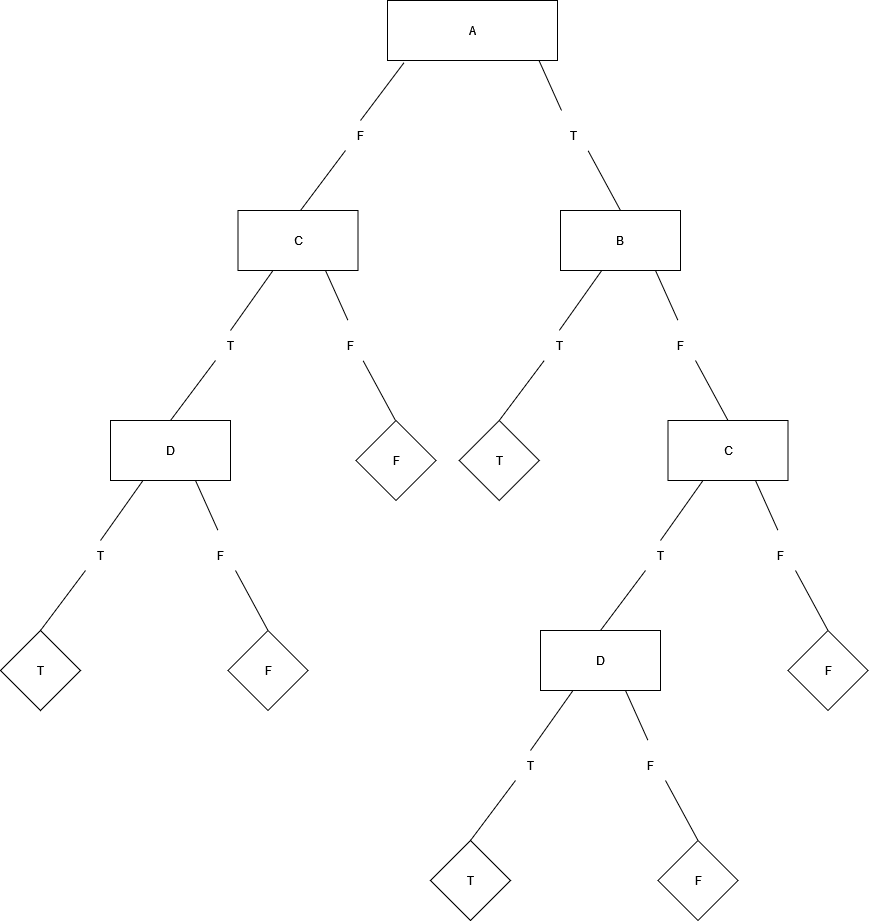

The diagram above was exported from draw.io. Its source (the exported page's mxGraphModel, read from the mxfile embedded in the PNG):
<mxGraphModel dx="2177" dy="808" grid="1" gridSize="10" guides="1" tooltips="1" connect="1" arrows="1" fold="1" page="1" pageScale="1" pageWidth="850" pageHeight="1100" math="0" shadow="0">
  <root>
    <mxCell id="0" />
    <mxCell id="1" parent="0" />
    <mxCell id="Ji-d8z0byK50eLBnPrsR-1" value="А" style="rounded=0;whiteSpace=wrap;html=1;" vertex="1" parent="1">
      <mxGeometry x="357" y="110" width="170" height="60" as="geometry" />
    </mxCell>
    <mxCell id="Ji-d8z0byK50eLBnPrsR-3" value="" style="endArrow=none;html=1;rounded=0;entryX=0.098;entryY=1.033;entryDx=0;entryDy=0;exitX=0.5;exitY=0;exitDx=0;exitDy=0;startArrow=none;entryPerimeter=0;" edge="1" parent="1" source="Ji-d8z0byK50eLBnPrsR-6" target="Ji-d8z0byK50eLBnPrsR-1">
      <mxGeometry width="50" height="50" relative="1" as="geometry">
        <mxPoint x="290" y="330" as="sourcePoint" />
        <mxPoint x="450" y="290" as="targetPoint" />
        <Array as="points" />
      </mxGeometry>
    </mxCell>
    <mxCell id="Ji-d8z0byK50eLBnPrsR-4" value="" style="endArrow=none;html=1;rounded=0;entryX=0.75;entryY=1;entryDx=0;entryDy=0;startArrow=none;" edge="1" parent="1">
      <mxGeometry width="50" height="50" relative="1" as="geometry">
        <mxPoint x="531" y="220" as="sourcePoint" />
        <mxPoint x="508.5" y="170" as="targetPoint" />
        <Array as="points" />
      </mxGeometry>
    </mxCell>
    <mxCell id="Ji-d8z0byK50eLBnPrsR-6" value="F" style="text;html=1;strokeColor=none;fillColor=none;align=center;verticalAlign=middle;whiteSpace=wrap;rounded=0;" vertex="1" parent="1">
      <mxGeometry x="300" y="230" width="60" height="30" as="geometry" />
    </mxCell>
    <mxCell id="Ji-d8z0byK50eLBnPrsR-7" value="" style="endArrow=none;html=1;rounded=0;entryX=0.25;entryY=1;entryDx=0;entryDy=0;" edge="1" parent="1" target="Ji-d8z0byK50eLBnPrsR-6">
      <mxGeometry width="50" height="50" relative="1" as="geometry">
        <mxPoint x="270" y="320" as="sourcePoint" />
        <mxPoint x="372.5" y="170" as="targetPoint" />
        <Array as="points" />
      </mxGeometry>
    </mxCell>
    <mxCell id="Ji-d8z0byK50eLBnPrsR-8" value="T" style="text;html=1;strokeColor=none;fillColor=none;align=center;verticalAlign=middle;whiteSpace=wrap;rounded=0;" vertex="1" parent="1">
      <mxGeometry x="512.5" y="230" width="60" height="30" as="geometry" />
    </mxCell>
    <mxCell id="Ji-d8z0byK50eLBnPrsR-10" value="" style="endArrow=none;html=1;rounded=0;entryX=0.75;entryY=1;entryDx=0;entryDy=0;" edge="1" parent="1" target="Ji-d8z0byK50eLBnPrsR-8">
      <mxGeometry width="50" height="50" relative="1" as="geometry">
        <mxPoint x="590" y="320" as="sourcePoint" />
        <mxPoint x="510" y="290" as="targetPoint" />
      </mxGeometry>
    </mxCell>
    <mxCell id="Ji-d8z0byK50eLBnPrsR-15" value="F" style="rhombus;whiteSpace=wrap;html=1;" vertex="1" parent="1">
      <mxGeometry x="325.5" y="530" width="80" height="80" as="geometry" />
    </mxCell>
    <mxCell id="Ji-d8z0byK50eLBnPrsR-16" value="C" style="rounded=0;whiteSpace=wrap;html=1;" vertex="1" parent="1">
      <mxGeometry x="207.5" y="320" width="120" height="60" as="geometry" />
    </mxCell>
    <mxCell id="Ji-d8z0byK50eLBnPrsR-17" value="" style="endArrow=none;html=1;rounded=0;entryX=0.25;entryY=1;entryDx=0;entryDy=0;exitX=0.5;exitY=0;exitDx=0;exitDy=0;startArrow=none;" edge="1" source="Ji-d8z0byK50eLBnPrsR-18" parent="1">
      <mxGeometry width="50" height="50" relative="1" as="geometry">
        <mxPoint x="160" y="540" as="sourcePoint" />
        <mxPoint x="242.5" y="380" as="targetPoint" />
        <Array as="points" />
      </mxGeometry>
    </mxCell>
    <mxCell id="Ji-d8z0byK50eLBnPrsR-18" value="T" style="text;html=1;strokeColor=none;fillColor=none;align=center;verticalAlign=middle;whiteSpace=wrap;rounded=0;" vertex="1" parent="1">
      <mxGeometry x="170" y="440" width="60" height="30" as="geometry" />
    </mxCell>
    <mxCell id="Ji-d8z0byK50eLBnPrsR-19" value="" style="endArrow=none;html=1;rounded=0;entryX=0.25;entryY=1;entryDx=0;entryDy=0;" edge="1" target="Ji-d8z0byK50eLBnPrsR-18" parent="1">
      <mxGeometry width="50" height="50" relative="1" as="geometry">
        <mxPoint x="140" y="530" as="sourcePoint" />
        <mxPoint x="242.5" y="380" as="targetPoint" />
        <Array as="points" />
      </mxGeometry>
    </mxCell>
    <mxCell id="Ji-d8z0byK50eLBnPrsR-22" value="" style="endArrow=none;html=1;rounded=0;entryX=0.75;entryY=1;entryDx=0;entryDy=0;startArrow=none;" edge="1" parent="1">
      <mxGeometry width="50" height="50" relative="1" as="geometry">
        <mxPoint x="317.5" y="430" as="sourcePoint" />
        <mxPoint x="295" y="380" as="targetPoint" />
        <Array as="points" />
      </mxGeometry>
    </mxCell>
    <mxCell id="Ji-d8z0byK50eLBnPrsR-23" value="F" style="text;html=1;strokeColor=none;fillColor=none;align=center;verticalAlign=middle;whiteSpace=wrap;rounded=0;" vertex="1" parent="1">
      <mxGeometry x="290" y="440" width="60" height="30" as="geometry" />
    </mxCell>
    <mxCell id="Ji-d8z0byK50eLBnPrsR-24" value="" style="endArrow=none;html=1;rounded=0;entryX=0.75;entryY=1;entryDx=0;entryDy=0;" edge="1" parent="1">
      <mxGeometry width="50" height="50" relative="1" as="geometry">
        <mxPoint x="365" y="530" as="sourcePoint" />
        <mxPoint x="332.5" y="470" as="targetPoint" />
      </mxGeometry>
    </mxCell>
    <mxCell id="Ji-d8z0byK50eLBnPrsR-25" value="T" style="rhombus;whiteSpace=wrap;html=1;" vertex="1" parent="1">
      <mxGeometry x="-30" y="740" width="80" height="80" as="geometry" />
    </mxCell>
    <mxCell id="Ji-d8z0byK50eLBnPrsR-26" value="D" style="rounded=0;whiteSpace=wrap;html=1;" vertex="1" parent="1">
      <mxGeometry x="80" y="530" width="120" height="60" as="geometry" />
    </mxCell>
    <mxCell id="Ji-d8z0byK50eLBnPrsR-27" value="F" style="rhombus;whiteSpace=wrap;html=1;" vertex="1" parent="1">
      <mxGeometry x="197.5" y="740" width="80" height="80" as="geometry" />
    </mxCell>
    <mxCell id="Ji-d8z0byK50eLBnPrsR-28" value="" style="endArrow=none;html=1;rounded=0;entryX=0.25;entryY=1;entryDx=0;entryDy=0;exitX=0.5;exitY=0;exitDx=0;exitDy=0;startArrow=none;" edge="1" source="Ji-d8z0byK50eLBnPrsR-29" parent="1">
      <mxGeometry width="50" height="50" relative="1" as="geometry">
        <mxPoint x="30" y="750" as="sourcePoint" />
        <mxPoint x="112.5" y="590" as="targetPoint" />
        <Array as="points" />
      </mxGeometry>
    </mxCell>
    <mxCell id="Ji-d8z0byK50eLBnPrsR-29" value="T" style="text;html=1;strokeColor=none;fillColor=none;align=center;verticalAlign=middle;whiteSpace=wrap;rounded=0;" vertex="1" parent="1">
      <mxGeometry x="40" y="650" width="60" height="30" as="geometry" />
    </mxCell>
    <mxCell id="Ji-d8z0byK50eLBnPrsR-30" value="" style="endArrow=none;html=1;rounded=0;entryX=0.25;entryY=1;entryDx=0;entryDy=0;" edge="1" target="Ji-d8z0byK50eLBnPrsR-29" parent="1">
      <mxGeometry width="50" height="50" relative="1" as="geometry">
        <mxPoint x="10" y="740" as="sourcePoint" />
        <mxPoint x="112.5" y="590" as="targetPoint" />
        <Array as="points" />
      </mxGeometry>
    </mxCell>
    <mxCell id="Ji-d8z0byK50eLBnPrsR-31" value="" style="endArrow=none;html=1;rounded=0;entryX=0.75;entryY=1;entryDx=0;entryDy=0;startArrow=none;" edge="1" parent="1">
      <mxGeometry width="50" height="50" relative="1" as="geometry">
        <mxPoint x="187.5" y="640.0000000000001" as="sourcePoint" />
        <mxPoint x="165" y="590" as="targetPoint" />
        <Array as="points" />
      </mxGeometry>
    </mxCell>
    <mxCell id="Ji-d8z0byK50eLBnPrsR-32" value="F" style="text;html=1;strokeColor=none;fillColor=none;align=center;verticalAlign=middle;whiteSpace=wrap;rounded=0;" vertex="1" parent="1">
      <mxGeometry x="160" y="650" width="60" height="30" as="geometry" />
    </mxCell>
    <mxCell id="Ji-d8z0byK50eLBnPrsR-33" value="" style="endArrow=none;html=1;rounded=0;entryX=0.75;entryY=1;entryDx=0;entryDy=0;" edge="1" target="Ji-d8z0byK50eLBnPrsR-32" parent="1">
      <mxGeometry width="50" height="50" relative="1" as="geometry">
        <mxPoint x="237.5" y="740" as="sourcePoint" />
        <mxPoint x="157.5" y="710" as="targetPoint" />
      </mxGeometry>
    </mxCell>
    <mxCell id="Ji-d8z0byK50eLBnPrsR-35" value="B" style="rounded=0;whiteSpace=wrap;html=1;" vertex="1" parent="1">
      <mxGeometry x="530" y="320" width="120" height="60" as="geometry" />
    </mxCell>
    <mxCell id="Ji-d8z0byK50eLBnPrsR-37" value="" style="endArrow=none;html=1;rounded=0;entryX=0.75;entryY=1;entryDx=0;entryDy=0;startArrow=none;" edge="1" parent="1">
      <mxGeometry width="50" height="50" relative="1" as="geometry">
        <mxPoint x="647.5" y="430.0000000000001" as="sourcePoint" />
        <mxPoint x="625" y="380" as="targetPoint" />
        <Array as="points" />
      </mxGeometry>
    </mxCell>
    <mxCell id="Ji-d8z0byK50eLBnPrsR-38" value="F" style="text;html=1;strokeColor=none;fillColor=none;align=center;verticalAlign=middle;whiteSpace=wrap;rounded=0;" vertex="1" parent="1">
      <mxGeometry x="620" y="440" width="60" height="30" as="geometry" />
    </mxCell>
    <mxCell id="Ji-d8z0byK50eLBnPrsR-39" value="" style="endArrow=none;html=1;rounded=0;entryX=0.75;entryY=1;entryDx=0;entryDy=0;" edge="1" target="Ji-d8z0byK50eLBnPrsR-38" parent="1">
      <mxGeometry width="50" height="50" relative="1" as="geometry">
        <mxPoint x="697.5" y="530" as="sourcePoint" />
        <mxPoint x="617.5" y="500" as="targetPoint" />
      </mxGeometry>
    </mxCell>
    <mxCell id="Ji-d8z0byK50eLBnPrsR-40" value="F" style="rhombus;whiteSpace=wrap;html=1;" vertex="1" parent="1">
      <mxGeometry x="757.5" y="740" width="80" height="80" as="geometry" />
    </mxCell>
    <mxCell id="Ji-d8z0byK50eLBnPrsR-41" value="C" style="rounded=0;whiteSpace=wrap;html=1;" vertex="1" parent="1">
      <mxGeometry x="637.5" y="530" width="120" height="60" as="geometry" />
    </mxCell>
    <mxCell id="Ji-d8z0byK50eLBnPrsR-42" value="" style="endArrow=none;html=1;rounded=0;entryX=0.25;entryY=1;entryDx=0;entryDy=0;exitX=0.5;exitY=0;exitDx=0;exitDy=0;startArrow=none;" edge="1" source="Ji-d8z0byK50eLBnPrsR-43" parent="1">
      <mxGeometry width="50" height="50" relative="1" as="geometry">
        <mxPoint x="590" y="750" as="sourcePoint" />
        <mxPoint x="672.5" y="590" as="targetPoint" />
        <Array as="points" />
      </mxGeometry>
    </mxCell>
    <mxCell id="Ji-d8z0byK50eLBnPrsR-43" value="T" style="text;html=1;strokeColor=none;fillColor=none;align=center;verticalAlign=middle;whiteSpace=wrap;rounded=0;" vertex="1" parent="1">
      <mxGeometry x="600" y="650" width="60" height="30" as="geometry" />
    </mxCell>
    <mxCell id="Ji-d8z0byK50eLBnPrsR-44" value="" style="endArrow=none;html=1;rounded=0;entryX=0.25;entryY=1;entryDx=0;entryDy=0;" edge="1" target="Ji-d8z0byK50eLBnPrsR-43" parent="1">
      <mxGeometry width="50" height="50" relative="1" as="geometry">
        <mxPoint x="570" y="740" as="sourcePoint" />
        <mxPoint x="672.5" y="590" as="targetPoint" />
        <Array as="points" />
      </mxGeometry>
    </mxCell>
    <mxCell id="Ji-d8z0byK50eLBnPrsR-45" value="" style="endArrow=none;html=1;rounded=0;entryX=0.75;entryY=1;entryDx=0;entryDy=0;startArrow=none;" edge="1" parent="1">
      <mxGeometry width="50" height="50" relative="1" as="geometry">
        <mxPoint x="747.5" y="640" as="sourcePoint" />
        <mxPoint x="725" y="590" as="targetPoint" />
        <Array as="points" />
      </mxGeometry>
    </mxCell>
    <mxCell id="Ji-d8z0byK50eLBnPrsR-46" value="F" style="text;html=1;strokeColor=none;fillColor=none;align=center;verticalAlign=middle;whiteSpace=wrap;rounded=0;" vertex="1" parent="1">
      <mxGeometry x="720" y="650" width="60" height="30" as="geometry" />
    </mxCell>
    <mxCell id="Ji-d8z0byK50eLBnPrsR-47" value="" style="endArrow=none;html=1;rounded=0;entryX=0.75;entryY=1;entryDx=0;entryDy=0;" edge="1" target="Ji-d8z0byK50eLBnPrsR-46" parent="1">
      <mxGeometry width="50" height="50" relative="1" as="geometry">
        <mxPoint x="797.5" y="740" as="sourcePoint" />
        <mxPoint x="717.5" y="710" as="targetPoint" />
      </mxGeometry>
    </mxCell>
    <mxCell id="Ji-d8z0byK50eLBnPrsR-48" value="T" style="rhombus;whiteSpace=wrap;html=1;" vertex="1" parent="1">
      <mxGeometry x="400" y="950" width="80" height="80" as="geometry" />
    </mxCell>
    <mxCell id="Ji-d8z0byK50eLBnPrsR-49" value="D" style="rounded=0;whiteSpace=wrap;html=1;" vertex="1" parent="1">
      <mxGeometry x="510" y="740" width="120" height="60" as="geometry" />
    </mxCell>
    <mxCell id="Ji-d8z0byK50eLBnPrsR-50" value="F" style="rhombus;whiteSpace=wrap;html=1;" vertex="1" parent="1">
      <mxGeometry x="627.5" y="950" width="80" height="80" as="geometry" />
    </mxCell>
    <mxCell id="Ji-d8z0byK50eLBnPrsR-51" value="" style="endArrow=none;html=1;rounded=0;entryX=0.25;entryY=1;entryDx=0;entryDy=0;exitX=0.5;exitY=0;exitDx=0;exitDy=0;startArrow=none;" edge="1" source="Ji-d8z0byK50eLBnPrsR-52" parent="1">
      <mxGeometry width="50" height="50" relative="1" as="geometry">
        <mxPoint x="460" y="960" as="sourcePoint" />
        <mxPoint x="542.5" y="800" as="targetPoint" />
        <Array as="points" />
      </mxGeometry>
    </mxCell>
    <mxCell id="Ji-d8z0byK50eLBnPrsR-52" value="T" style="text;html=1;strokeColor=none;fillColor=none;align=center;verticalAlign=middle;whiteSpace=wrap;rounded=0;" vertex="1" parent="1">
      <mxGeometry x="470" y="860" width="60" height="30" as="geometry" />
    </mxCell>
    <mxCell id="Ji-d8z0byK50eLBnPrsR-53" value="" style="endArrow=none;html=1;rounded=0;entryX=0.25;entryY=1;entryDx=0;entryDy=0;" edge="1" target="Ji-d8z0byK50eLBnPrsR-52" parent="1">
      <mxGeometry width="50" height="50" relative="1" as="geometry">
        <mxPoint x="440" y="950" as="sourcePoint" />
        <mxPoint x="542.5" y="800" as="targetPoint" />
        <Array as="points" />
      </mxGeometry>
    </mxCell>
    <mxCell id="Ji-d8z0byK50eLBnPrsR-54" value="" style="endArrow=none;html=1;rounded=0;entryX=0.75;entryY=1;entryDx=0;entryDy=0;startArrow=none;" edge="1" parent="1">
      <mxGeometry width="50" height="50" relative="1" as="geometry">
        <mxPoint x="617.5" y="850" as="sourcePoint" />
        <mxPoint x="595" y="800" as="targetPoint" />
        <Array as="points" />
      </mxGeometry>
    </mxCell>
    <mxCell id="Ji-d8z0byK50eLBnPrsR-55" value="F" style="text;html=1;strokeColor=none;fillColor=none;align=center;verticalAlign=middle;whiteSpace=wrap;rounded=0;" vertex="1" parent="1">
      <mxGeometry x="590" y="860" width="60" height="30" as="geometry" />
    </mxCell>
    <mxCell id="Ji-d8z0byK50eLBnPrsR-56" value="" style="endArrow=none;html=1;rounded=0;entryX=0.75;entryY=1;entryDx=0;entryDy=0;" edge="1" target="Ji-d8z0byK50eLBnPrsR-55" parent="1">
      <mxGeometry width="50" height="50" relative="1" as="geometry">
        <mxPoint x="667.5" y="950" as="sourcePoint" />
        <mxPoint x="587.5" y="920" as="targetPoint" />
      </mxGeometry>
    </mxCell>
    <mxCell id="Ji-d8z0byK50eLBnPrsR-57" value="T" style="rhombus;whiteSpace=wrap;html=1;" vertex="1" parent="1">
      <mxGeometry x="428.75" y="530" width="80" height="80" as="geometry" />
    </mxCell>
    <mxCell id="Ji-d8z0byK50eLBnPrsR-58" value="" style="endArrow=none;html=1;rounded=0;entryX=0.25;entryY=1;entryDx=0;entryDy=0;exitX=0.5;exitY=0;exitDx=0;exitDy=0;startArrow=none;" edge="1" source="Ji-d8z0byK50eLBnPrsR-59" parent="1">
      <mxGeometry width="50" height="50" relative="1" as="geometry">
        <mxPoint x="488.75" y="540" as="sourcePoint" />
        <mxPoint x="571.25" y="380" as="targetPoint" />
        <Array as="points" />
      </mxGeometry>
    </mxCell>
    <mxCell id="Ji-d8z0byK50eLBnPrsR-59" value="T" style="text;html=1;strokeColor=none;fillColor=none;align=center;verticalAlign=middle;whiteSpace=wrap;rounded=0;" vertex="1" parent="1">
      <mxGeometry x="498.75" y="440" width="60" height="30" as="geometry" />
    </mxCell>
    <mxCell id="Ji-d8z0byK50eLBnPrsR-60" value="" style="endArrow=none;html=1;rounded=0;entryX=0.25;entryY=1;entryDx=0;entryDy=0;" edge="1" target="Ji-d8z0byK50eLBnPrsR-59" parent="1">
      <mxGeometry width="50" height="50" relative="1" as="geometry">
        <mxPoint x="468.75" y="530" as="sourcePoint" />
        <mxPoint x="571.25" y="380" as="targetPoint" />
        <Array as="points" />
      </mxGeometry>
    </mxCell>
  </root>
</mxGraphModel>